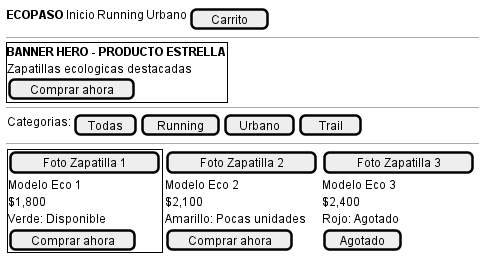

The diagram above was rendered by PlantUML. Its source (embedded in the PNG):
@startsalt
{
  {
    <b>ECOPASO</b> | Inicio | Running | Urbano | [ Carrito ]
  }
  --
  {+
    <b>BANNER HERO - PRODUCTO ESTRELLA</b>
    Zapatillas ecologicas destacadas
    [ Comprar ahora ]
  }
  --
  {
    Categorias: | [ Todas ] | [ Running ] | [ Urbano ] | [ Trail ]
  }
  --
  {
    {+
      [ Foto Zapatilla 1 ]
      Modelo Eco 1
      $1,800
      Verde: Disponible
      [ Comprar ahora ]
    } | {
      [ Foto Zapatilla 2 ]
      Modelo Eco 2
      $2,100
      Amarillo: Pocas unidades
      [ Comprar ahora ]
    } | {
      [ Foto Zapatilla 3 ]
      Modelo Eco 3
      $2,400
      Rojo: Agotado
      [ Agotado ]
    }
  }
}
@endsalt